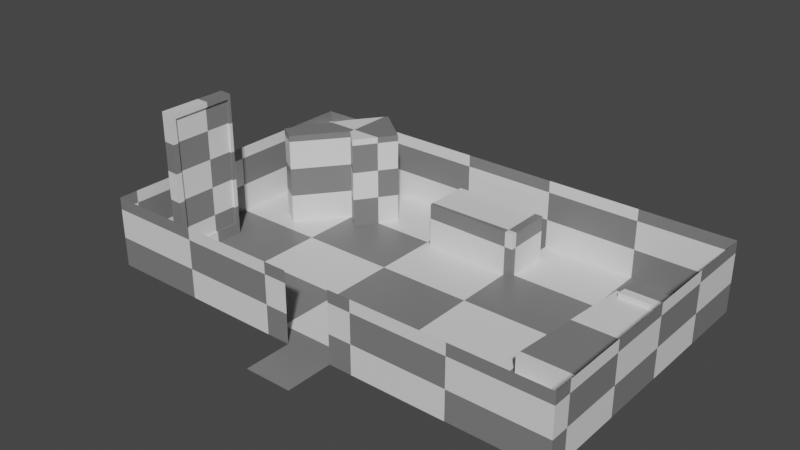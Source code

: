# Source: greybox_room.blend  (saved by Blender 2.93.20; exported with 4.5.12 LTS)
import bpy
from mathutils import Matrix  # noqa: F401  (used for matrix-valued properties, if any)

bpy.ops.wm.read_factory_settings(use_empty=True)
scene = bpy.context.scene
scene.name = 'Scene'

# ---- collections
col_collection = bpy.data.collections.new('Collection'); scene.collection.children.link(col_collection)

# ---- materials (node trees are filled in below, after node groups)
mat_material = bpy.data.materials.new('Material')
mat_material.alpha_threshold = 0.0
mat_material.use_backface_culling = True
mat_material.use_transparent_shadow = False
mat_material.line_color = (0.0, 0.0, 0.0, 1.0)

# ---- material node trees
mat_material.use_nodes = True; mat_material.node_tree.nodes.clear()
_N = mat_material.node_tree.nodes; _L = mat_material.node_tree.links
n0 = _N.new('ShaderNodeOutputMaterial'); n0.name = 'Material Output'; n0.location = (300, 300)
n1 = _N.new('ShaderNodeBsdfPrincipled'); n1.name = 'Principled BSDF'; n1.location = (10, 300)
n1.distribution = 'GGX'
n1.subsurface_method = 'BURLEY'
n1.inputs[2].default_value = 0.4
n1.inputs[3].default_value = 1.45
n1.inputs[27].default_value = (0.0, 0.0, 0.0, 1.0)
n1.inputs[28].default_value = 1.0
n2 = _N.new('ShaderNodeTexChecker'); n2.name = 'Checker Texture'; n2.location = (-280, 280)
_L.new(n1.outputs[0], n0.inputs[0])
_L.new(n2.outputs[0], n1.inputs[0])
n0.is_active_output = True

# ---- world
world_world = bpy.data.worlds.new('World'); scene.world = world_world
world_world.use_nodes = True; world_world.node_tree.nodes.clear()
_N = world_world.node_tree.nodes; _L = world_world.node_tree.links
n0 = _N.new('ShaderNodeOutputWorld'); n0.name = 'World Output'; n0.location = (300, 300)
n1 = _N.new('ShaderNodeBackground'); n1.name = 'Background'; n1.location = (10, 300)
n1.inputs[0].default_value = (0.05088, 0.05088, 0.05088, 1.0)
_L.new(n1.outputs[0], n0.inputs[0])
n0.is_active_output = True
world_world.color = (0.05088, 0.05088, 0.05088)
world_world.use_sun_shadow = False
world_world.sun_shadow_jitter_overblur = 0.0

# ---- meshes
me_plane = bpy.data.meshes.new('Plane')
me_plane.from_pydata([(-1.0, -1.0, 0.0), (1.0, -1.0, 0.0), (-1.0, 1.0, 0.0), (1.0, 1.0, 0.0), (-10.0, 1.0, 0.0), (10.0, 1.0, 0.0), (-10.0, 13.0, 0.0), (10.0, 13.0, 0.0), (-10.0, 1.0, 3.0), (-10.0, 13.0, 3.0), (10.0, 13.0, 3.0), (10.0, 1.0, 3.0), (1.0, 1.0, 3.0), (-1.0, 1.0, 3.0), (-6.965, 10.81, 0.0), (-5.888, 12.26, 0.0), (-4.206, 10.92, 0.0), (-5.322, 9.314, 0.0), (-6.02, 9.948, 0.0), (-8.362, 8.42, 0.0), (-7.608, 7.938, 0.0), (-6.965, 10.81, 4.0), (-5.888, 12.26, 4.0), (-4.206, 10.92, 4.0), (-5.322, 9.314, 4.0), (-6.02, 9.948, 4.0), (-8.362, 8.42, 4.0), (-7.608, 7.938, 4.0), (9.528, 4.4, 0.0), (9.588, 11.08, 0.0), (6.939, 11.11, 0.0), (6.387, 4.38, 0.0), (9.528, 4.4, 1.0), (9.588, 11.08, 1.0), (6.939, 11.11, 1.0), (6.387, 4.38, 1.0), (7.235, 10.74, 1.0), (7.139, 9.799, 1.0), (9.35, 9.82, 1.0), (9.368, 10.76, 1.0), (7.235, 10.74, 1.2), (7.139, 9.799, 1.2), (9.35, 9.82, 1.2), (9.368, 10.76, 1.2), (-9.223, 2.83, 0.0), (-8.686, 2.794, 0.0), (-8.653, 5.801, 0.0), (-9.207, 5.837, 0.0), (-9.223, 2.83, 6.222), (-8.686, 2.794, 6.222), (-8.653, 5.801, 6.222), (-9.207, 5.837, 6.222), (-1.744, 11.28, 0.0), (2.355, 11.88, 0.0), (-1.749, 10.05, 0.0), (2.365, 9.96, 0.0), (-1.738, 12.06, 0.0), (2.352, 12.04, 0.0), (-1.749, 10.05, 1.9), (2.365, 9.96, 1.9), (-1.738, 12.06, 1.9), (2.352, 12.04, 1.9), (-8.683, 3.017, 5.998), (-8.654, 5.674, 6.023), (-8.655, 5.603, 0.5095), (-8.682, 3.091, 0.4961), (-8.783, 3.018, 5.998), (-8.754, 5.675, 6.023), (-8.755, 5.604, 0.5095), (-8.782, 3.092, 0.4961)], [], [(0, 1, 3, 2), (4, 2, 3, 5, 7, 29, 28, 31), (4, 6, 9, 8), (6, 7, 10, 9), (11, 10, 7, 5), (12, 11, 5, 3), (2, 4, 8, 13), (22, 21, 25, 24, 23), (6, 14, 15, 16, 52, 56, 57, 53, 7), (17, 16, 23, 24), (14, 19, 26, 21), (21, 26, 27, 25), (15, 14, 21, 22), (18, 17, 24, 25), (19, 20, 27, 26), (16, 15, 22, 23), (20, 18, 25, 27), (35, 32, 33, 39, 38, 37, 36, 34), (31, 28, 32, 35), (30, 29, 7, 53, 55, 54, 52, 16, 17, 18, 20, 19, 14, 6, 4, 44, 47, 46, 31), (29, 30, 34, 33), (30, 31, 35, 34), (28, 29, 33, 32), (40, 41, 42, 43), (34, 36, 39, 33), (36, 37, 41, 40), (39, 36, 40, 43), (37, 38, 42, 41), (38, 39, 43, 42), (49, 50, 51, 48), (31, 46, 45, 44, 4), (46, 47, 51, 50), (44, 45, 49, 48), (47, 44, 48, 51), (45, 46, 50, 63, 64, 65, 62, 49), (54, 55, 59, 58), (59, 61, 60, 58), (55, 53, 57, 61, 59), (57, 56, 60, 61), (52, 54, 58, 60, 56), (66, 69, 68, 67), (49, 62, 63, 50), (63, 62, 66, 67), (62, 65, 69, 66), (64, 63, 67, 68), (65, 64, 68, 69)])
_uv = me_plane.uv_layers.new(name='UVMap')
_uv.uv.foreach_set('vector', [0.5356, 0.3443, 0.5356, 0.4208, 0.4591, 0.4208, 0.4591, 0.3443, 0.4591, 0.0, 0.4591, 0.3443, 0.4591, 0.4208, 0.4591, 0.7651, 0.0, 0.7651, 0.07361, 0.7493, 0.329, 0.747, 0.3297, 0.6269, 0.7651, 0.0, 0.7651, 0.459, 0.6503, 0.459, 0.6503, 0.0, 0.6503, 0.0, 0.6503, 0.7608, 0.5356, 0.7608, 0.5356, 0.0, 0.7651, 0.4465, 0.7651, 0.0, 0.8799, 0.0, 0.8799, 0.4465, 0.7651, 0.7907, 0.7651, 0.4465, 0.8799, 0.4465, 0.8799, 0.7907, 0.7651, 0.459, 0.7651, 0.8033, 0.6503, 0.8033, 0.6503, 0.459, 0.5376, 0.9355, 0.5356, 0.8663, 0.584, 0.8599, 0.6198, 0.8552, 0.6198, 0.93, 0.0, 0.0, 0.0839, 0.1161, 0.02819, 0.1573, 0.07954, 0.2216, 0.06575, 0.3158, 0.02879, 0.316, 0.01907, 0.4725, 0.0428, 0.4727, 0.0, 0.7651, 0.2956, 0.7651, 0.3574, 0.7651, 0.3574, 0.9181, 0.2956, 0.9181, 0.153, 0.8289, 0.153, 0.9301, 0.0, 0.9301, 0.0, 0.8289, 0.5356, 0.8663, 0.5438, 0.7608, 0.578, 0.7621, 0.584, 0.8599, 0.153, 0.7651, 0.153, 0.8289, 0.0, 0.8289, 0.0, 0.7651, 0.4263, 0.7651, 0.4554, 0.7651, 0.4554, 0.9181, 0.4263, 0.9181, 0.3574, 0.7651, 0.3881, 0.7651, 0.3881, 0.9181, 0.3574, 0.9181, 0.2305, 0.7651, 0.2956, 0.7651, 0.2956, 0.9181, 0.2305, 0.9181, 0.153, 0.7651, 0.2305, 0.7651, 0.2305, 0.9181, 0.153, 0.9181, 0.8799, 0.0, 1.0, 0.001808, 1.0, 0.2572, 0.9917, 0.2452, 0.9913, 0.2091, 0.9067, 0.2075, 0.9101, 0.2437, 0.8987, 0.2577, 0.4263, 0.7651, 0.4263, 0.8845, 0.3881, 0.8845, 0.3881, 0.7651, 0.07221, 0.648, 0.07361, 0.7493, 0.0, 0.7651, 0.0428, 0.4727, 0.1163, 0.473, 0.1127, 0.3156, 0.06575, 0.3158, 0.07954, 0.2216, 0.141, 0.179, 0.1168, 0.1523, 0.1936, 0.0915, 0.1752, 0.06265, 0.0839, 0.1161, 0.0, 0.0, 0.4591, 0.0, 0.3906, 0.02219, 0.274, 0.03033, 0.2754, 0.05153, 0.3297, 0.6269, 0.4937, 0.7651, 0.4937, 0.8664, 0.4554, 0.8664, 0.4554, 0.7651, 0.9564, 0.7337, 0.9564, 0.9891, 0.9181, 0.9891, 0.9181, 0.7337, 0.9181, 0.7337, 0.9181, 0.9892, 0.8799, 0.9892, 0.8799, 0.7337, 0.8013, 0.8723, 0.7651, 0.8763, 0.7652, 0.7917, 0.8013, 0.7907, 0.8987, 0.2577, 0.9101, 0.2437, 0.9917, 0.2452, 1.0, 0.2572, 0.8166, 0.7907, 0.8166, 0.8268, 0.8089, 0.8268, 0.8089, 0.7907, 0.5294, 0.7651, 0.5294, 0.8467, 0.5217, 0.8467, 0.5217, 0.7651, 0.6487, 0.7608, 0.6487, 0.8448, 0.641, 0.8448, 0.641, 0.7608, 0.8089, 0.7907, 0.8089, 0.8268, 0.8013, 0.8268, 0.8013, 0.7907, 0.5217, 0.7671, 0.5156, 0.882, 0.4943, 0.882, 0.4937, 0.7651, 0.3297, 0.6269, 0.2754, 0.05153, 0.3904, 0.05028, 0.3906, 0.02219, 0.4591, 0.0, 0.6198, 0.7608, 0.641, 0.7608, 0.641, 0.9988, 0.6198, 0.9988, 0.9564, 0.7337, 0.9843, 0.7337, 0.9843, 0.9718, 0.9564, 0.9718, 0.8799, 0.2577, 0.9951, 0.2577, 0.9951, 0.4957, 0.8799, 0.4957, 0.8799, 0.4957, 0.9949, 0.4957, 0.9949, 0.7337, 0.99, 0.7262, 0.9873, 0.5152, 0.8912, 0.5147, 0.8884, 0.7252, 0.8799, 0.7337, 0.1127, 0.3156, 0.1163, 0.473, 0.1163, 0.473, 0.1127, 0.3156, 0.1163, 0.473, 0.01907, 0.4725, 0.02879, 0.316, 0.1127, 0.3156, 0.1163, 0.473, 0.0428, 0.4727, 0.01907, 0.4725, 0.01907, 0.4725, 0.1163, 0.473, 0.01907, 0.4725, 0.02879, 0.316, 0.02879, 0.316, 0.01907, 0.4725, 0.06575, 0.3158, 0.1127, 0.3156, 0.1127, 0.3156, 0.02879, 0.316, 0.02879, 0.316, 0.8884, 0.7252, 0.8912, 0.5147, 0.9873, 0.5152, 0.99, 0.7262, 0.8799, 0.7337, 0.8884, 0.7252, 0.99, 0.7262, 0.9949, 0.7337, 0.99, 0.7262, 0.8884, 0.7252, 0.8884, 0.7252, 0.99, 0.7262, 0.8884, 0.7252, 0.8912, 0.5147, 0.8912, 0.5147, 0.8884, 0.7252, 0.9873, 0.5152, 0.99, 0.7262, 0.99, 0.7262, 0.9873, 0.5152, 0.8912, 0.5147, 0.9873, 0.5152, 0.9873, 0.5152, 0.8912, 0.5147])
me_plane.materials.append(mat_material)
me_plane.use_remesh_fix_poles = True
me_plane.use_remesh_preserve_attributes = False
me_plane.update()

# ---- objects
ob_plane = bpy.data.objects.new('Plane', me_plane)

# ---- transforms, parenting, visibility, modifiers, constraints
ob_plane.location = (0.0, 0.0, 0.0)

# ---- collection membership
col_collection.objects.link(ob_plane)

# ---- scene / render settings (as saved in the file)
scene.frame_start = 1; scene.frame_end = 250; scene.frame_set(1)
scene.render.engine = 'BLENDER_EEVEE_NEXT'
scene.cycles.use_denoising = False
scene.cycles.samples = 128
scene.cycles.sampling_pattern = 'TABULATED_SOBOL'
scene.cycles.use_adaptive_sampling = False
scene.cycles.use_light_tree = False
scene.view_settings.view_transform = 'Filmic'
bpy.context.view_layer.update()

# ---- added for rendering (the .blend has no active camera and no usable light): camera, sun
cam_auto = bpy.data.cameras.new('AutoCamera')
cam_auto.lens = 50.0
cam_auto.sensor_width = 36.0
cam_auto.clip_end = 1000.0
ob_auto_camera = bpy.data.objects.new('AutoCamera', cam_auto)
scene.collection.objects.link(ob_auto_camera)
ob_auto_camera.location = (23.3097, -21.9716, 21.7587)
ob_auto_camera.rotation_euler = (1.09748, -7.21219e-08, 0.694738)
scene.camera = ob_auto_camera
light_auto_sun = bpy.data.lights.new('AutoSun', 'SUN')
light_auto_sun.energy = 3.0
light_auto_sun.angle = 0.0523599
ob_auto_sun = bpy.data.objects.new('AutoSun', light_auto_sun)
scene.collection.objects.link(ob_auto_sun)
ob_auto_sun.rotation_euler = (0.872665, 0.174533, 0.523599)
bpy.context.view_layer.update()

